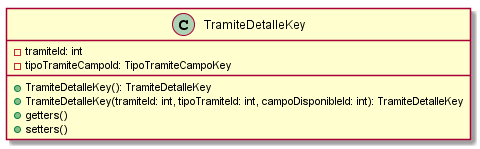

The diagram above was rendered by PlantUML. Its source (embedded in the PNG):
@startuml TramiteDetalleKey

class TramiteDetalleKey{
 -tramiteId: int
 -tipoTramiteCampoId: TipoTramiteCampoKey
 +TramiteDetalleKey(): TramiteDetalleKey
 +TramiteDetalleKey(tramiteId: int, tipoTramiteId: int, campoDisponibleId: int): TramiteDetalleKey
 +getters()
 +setters()
}

@enduml